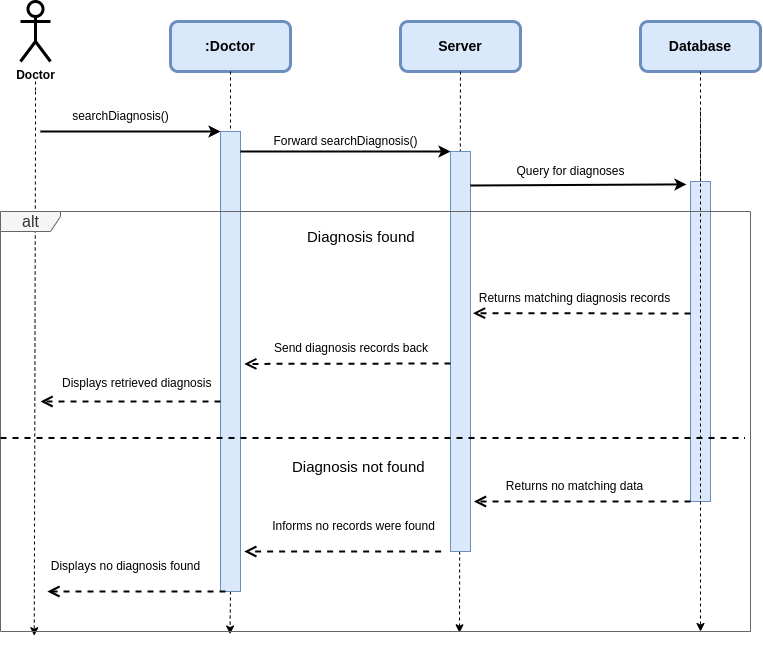

The diagram above was exported from draw.io. Its source (the exported page's mxGraphModel, read from the mxfile embedded in the PNG):
<mxGraphModel dx="1078" dy="765" grid="1" gridSize="10" guides="1" tooltips="1" connect="1" arrows="1" fold="1" page="1" pageScale="1" pageWidth="850" pageHeight="1100" background="#ffffff" math="0" shadow="0">
  <root>
    <mxCell id="0" />
    <mxCell id="1" parent="0" />
    <mxCell id="2" value="&lt;b&gt;Doctor&lt;br&gt;&lt;br&gt;&lt;/b&gt;" style="shape=umlActor;verticalLabelPosition=bottom;verticalAlign=top;html=1;outlineConnect=0;strokeWidth=3;rounded=1;" parent="1" vertex="1">
      <mxGeometry x="60" y="20" width="30" height="60" as="geometry" />
    </mxCell>
    <mxCell id="3" style="edgeStyle=none;html=1;dashed=1;strokeWidth=1;startArrow=none;entryX=0.045;entryY=1.01;entryDx=0;entryDy=0;entryPerimeter=0;" parent="1" target="90" edge="1">
      <mxGeometry relative="1" as="geometry">
        <mxPoint x="75" y="730" as="targetPoint" />
        <Array as="points">
          <mxPoint x="75" y="150" />
        </Array>
        <mxPoint x="75" y="110" as="sourcePoint" />
      </mxGeometry>
    </mxCell>
    <mxCell id="4" value="" style="endArrow=classic;html=1;strokeWidth=2;" parent="1" edge="1">
      <mxGeometry relative="1" as="geometry">
        <mxPoint x="80" y="150" as="sourcePoint" />
        <mxPoint x="260" y="150" as="targetPoint" />
      </mxGeometry>
    </mxCell>
    <mxCell id="6" value="searchDiagnosis()" style="text;html=1;align=center;verticalAlign=middle;resizable=0;points=[];autosize=1;strokeColor=none;fillColor=none;" parent="1" vertex="1">
      <mxGeometry x="100" y="120" width="120" height="30" as="geometry" />
    </mxCell>
    <mxCell id="8" value="&lt;span style=&quot;font-size: 14px;&quot;&gt;&lt;b&gt;&lt;font color=&quot;#000000&quot;&gt;:Doctor&lt;/font&gt;&lt;/b&gt;&lt;/span&gt;" style="rounded=1;whiteSpace=wrap;html=1;strokeWidth=3;fillColor=#dae8fc;strokeColor=#6c8ebf;" parent="1" vertex="1">
      <mxGeometry x="210" y="40" width="120" height="50" as="geometry" />
    </mxCell>
    <mxCell id="10" style="edgeStyle=none;html=1;exitX=0.5;exitY=1;exitDx=0;exitDy=0;dashed=1;strokeWidth=1;startArrow=none;entryX=0.306;entryY=1.006;entryDx=0;entryDy=0;entryPerimeter=0;" parent="1" source="20" target="90" edge="1">
      <mxGeometry relative="1" as="geometry">
        <mxPoint x="270" y="730" as="targetPoint" />
        <Array as="points" />
        <mxPoint x="85" y="60" as="sourcePoint" />
      </mxGeometry>
    </mxCell>
    <mxCell id="12" value="&lt;span style=&quot;font-size: 14px;&quot;&gt;&lt;b&gt;&lt;font color=&quot;#000000&quot;&gt;Server&lt;/font&gt;&lt;/b&gt;&lt;/span&gt;" style="rounded=1;whiteSpace=wrap;html=1;strokeWidth=3;fillColor=#dae8fc;strokeColor=#6c8ebf;" parent="1" vertex="1">
      <mxGeometry x="440" y="40" width="120" height="50" as="geometry" />
    </mxCell>
    <mxCell id="13" style="edgeStyle=none;html=1;dashed=1;strokeWidth=1;entryX=0.612;entryY=1.003;entryDx=0;entryDy=0;entryPerimeter=0;" parent="1" source="12" target="90" edge="1">
      <mxGeometry relative="1" as="geometry">
        <mxPoint x="500" y="720" as="targetPoint" />
        <Array as="points" />
        <mxPoint x="480" y="100" as="sourcePoint" />
      </mxGeometry>
    </mxCell>
    <mxCell id="18" value="" style="html=1;points=[];perimeter=orthogonalPerimeter;fontSize=13;fillColor=#dae8fc;strokeColor=#6c8ebf;" parent="1" vertex="1">
      <mxGeometry x="490" y="170" width="20" height="400" as="geometry" />
    </mxCell>
    <mxCell id="21" value="" style="edgeStyle=none;html=1;exitX=0.5;exitY=1;exitDx=0;exitDy=0;dashed=1;strokeWidth=1;endArrow=none;" parent="1" source="8" target="20" edge="1">
      <mxGeometry relative="1" as="geometry">
        <mxPoint x="270" y="570" as="targetPoint" />
        <Array as="points" />
        <mxPoint x="270" y="90" as="sourcePoint" />
      </mxGeometry>
    </mxCell>
    <mxCell id="20" value="" style="html=1;points=[];perimeter=orthogonalPerimeter;fontSize=13;fillColor=#dae8fc;strokeColor=#6c8ebf;" parent="1" vertex="1">
      <mxGeometry x="260" y="150" width="20" height="460" as="geometry" />
    </mxCell>
    <mxCell id="22" value="" style="endArrow=classic;html=1;strokeWidth=2;" parent="1" edge="1">
      <mxGeometry relative="1" as="geometry">
        <mxPoint x="280" y="170" as="sourcePoint" />
        <mxPoint x="490" y="170" as="targetPoint" />
        <Array as="points">
          <mxPoint x="380" y="170" />
        </Array>
      </mxGeometry>
    </mxCell>
    <mxCell id="25" value="Forward searchDiagnosis()" style="text;html=1;align=center;verticalAlign=middle;resizable=0;points=[];autosize=1;strokeColor=none;fillColor=none;" parent="1" vertex="1">
      <mxGeometry x="300" y="145" width="170" height="30" as="geometry" />
    </mxCell>
    <mxCell id="75" value="&lt;span style=&quot;font-size: 14px;&quot;&gt;&lt;b&gt;&lt;font color=&quot;#000000&quot;&gt;Database&lt;/font&gt;&lt;/b&gt;&lt;/span&gt;" style="rounded=1;whiteSpace=wrap;html=1;strokeWidth=3;fillColor=#dae8fc;strokeColor=#6c8ebf;" parent="1" vertex="1">
      <mxGeometry x="680" y="40" width="120" height="50" as="geometry" />
    </mxCell>
    <mxCell id="79" value="" style="endArrow=classic;html=1;strokeWidth=2;entryX=-0.2;entryY=0.009;entryDx=0;entryDy=0;entryPerimeter=0;" parent="1" target="81" edge="1">
      <mxGeometry relative="1" as="geometry">
        <mxPoint x="510" y="204" as="sourcePoint" />
        <mxPoint x="719.16" y="200.00000000000003" as="targetPoint" />
      </mxGeometry>
    </mxCell>
    <mxCell id="82" value="" style="edgeStyle=none;html=1;dashed=1;strokeWidth=1;exitX=0.5;exitY=1;exitDx=0;exitDy=0;endArrow=none;" parent="1" source="75" target="81" edge="1">
      <mxGeometry relative="1" as="geometry">
        <mxPoint x="740" y="720" as="targetPoint" />
        <Array as="points" />
        <mxPoint x="740" y="90" as="sourcePoint" />
      </mxGeometry>
    </mxCell>
    <mxCell id="81" value="" style="html=1;points=[];perimeter=orthogonalPerimeter;fontSize=13;fillColor=#dae8fc;strokeColor=#6c8ebf;" parent="1" vertex="1">
      <mxGeometry x="730" y="200" width="20" height="320" as="geometry" />
    </mxCell>
    <mxCell id="86" value="" style="edgeStyle=none;html=1;dashed=1;strokeWidth=1;startArrow=none;endArrow=none;" parent="1" edge="1">
      <mxGeometry relative="1" as="geometry">
        <mxPoint x="75" y="110" as="targetPoint" />
        <Array as="points" />
        <mxPoint x="75" y="100" as="sourcePoint" />
      </mxGeometry>
    </mxCell>
    <mxCell id="87" value="Query for diagnoses" style="text;html=1;align=center;verticalAlign=middle;resizable=0;points=[];autosize=1;strokeColor=none;fillColor=none;" parent="1" vertex="1">
      <mxGeometry x="545" y="175" width="130" height="30" as="geometry" />
    </mxCell>
    <mxCell id="90" value="&lt;font style=&quot;font-size: 16px;&quot;&gt;alt&lt;/font&gt;" style="shape=umlFrame;tabWidth=110;tabHeight=30;tabPosition=left;html=1;boundedLbl=1;labelInHeader=1;width=60;height=20;rounded=0;shadow=0;glass=0;sketch=0;fontSize=15;fillColor=#f5f5f5;fontColor=#333333;strokeColor=#666666;" parent="1" vertex="1">
      <mxGeometry x="40" y="230" width="750" height="420" as="geometry" />
    </mxCell>
    <mxCell id="91" value="Diagnosis found" style="text;rounded=0;shadow=0;glass=0;sketch=0;fontSize=15;" parent="90" vertex="1">
      <mxGeometry width="100" height="20" relative="1" as="geometry">
        <mxPoint x="305" y="10" as="offset" />
      </mxGeometry>
    </mxCell>
    <mxCell id="92" value="" style="line;strokeWidth=2;dashed=1;labelPosition=center;verticalLabelPosition=bottom;align=left;verticalAlign=top;spacingLeft=20;spacingTop=15;rounded=0;shadow=0;glass=0;sketch=0;fontSize=16;" parent="90" vertex="1">
      <mxGeometry x="0.001313293448125639" y="218.07891875356876" width="744.4444444444443" height="16.800000000000004" as="geometry" />
    </mxCell>
    <mxCell id="93" value="Diagnosis not found" style="text;rounded=0;shadow=0;glass=0;sketch=0;fontSize=15;" parent="90" vertex="1">
      <mxGeometry width="100" height="60" relative="1" as="geometry">
        <mxPoint x="290" y="240" as="offset" />
      </mxGeometry>
    </mxCell>
    <mxCell id="89" value="Returns matching diagnosis records" style="text;html=1;align=center;verticalAlign=middle;resizable=0;points=[];autosize=1;strokeColor=none;fillColor=none;" parent="90" vertex="1">
      <mxGeometry x="468.7508522727272" y="71.70439024390245" width="210" height="30" as="geometry" />
    </mxCell>
    <mxCell id="88" value="" style="html=1;verticalAlign=bottom;endArrow=open;dashed=1;endSize=8;strokeWidth=2;fontSize=13;entryX=1.042;entryY=0.315;entryDx=0;entryDy=0;entryPerimeter=0;" parent="90" edge="1">
      <mxGeometry x="0.4222" relative="1" as="geometry">
        <mxPoint x="690" y="102" as="sourcePoint" />
        <mxPoint x="472.5058522727271" y="101.70170731707324" as="targetPoint" />
        <mxPoint as="offset" />
      </mxGeometry>
    </mxCell>
    <mxCell id="27" value="Send diagnosis records back" style="text;whiteSpace=wrap;html=1;" parent="90" vertex="1">
      <mxGeometry x="271.8734172077922" y="122.92390243902437" width="233.7662337662337" height="59.99999999999999" as="geometry" />
    </mxCell>
    <mxCell id="98" value="" style="html=1;verticalAlign=bottom;endArrow=open;dashed=1;endSize=8;strokeWidth=2;fontSize=13;entryX=1.042;entryY=0.315;entryDx=0;entryDy=0;entryPerimeter=0;" parent="90" edge="1">
      <mxGeometry x="0.4222" relative="1" as="geometry">
        <mxPoint x="450" y="152" as="sourcePoint" />
        <mxPoint x="243.75085227272717" y="152.42853658536586" as="targetPoint" />
        <mxPoint as="offset" />
      </mxGeometry>
    </mxCell>
    <mxCell id="102" value="" style="html=1;verticalAlign=bottom;endArrow=open;dashed=1;endSize=8;strokeWidth=2;fontSize=13;" parent="90" edge="1">
      <mxGeometry x="0.4222" relative="1" as="geometry">
        <mxPoint x="220" y="190" as="sourcePoint" />
        <mxPoint x="40" y="190" as="targetPoint" />
        <mxPoint as="offset" />
      </mxGeometry>
    </mxCell>
    <mxCell id="103" value="Displays retrieved diagnosis&amp;nbsp;" style="text;whiteSpace=wrap;html=1;" parent="90" vertex="1">
      <mxGeometry x="60" y="158.08" width="170" height="31.92" as="geometry" />
    </mxCell>
    <mxCell id="105" value="" style="html=1;verticalAlign=bottom;endArrow=open;dashed=1;endSize=8;strokeWidth=2;fontSize=13;entryX=1.042;entryY=0.315;entryDx=0;entryDy=0;entryPerimeter=0;" parent="90" edge="1">
      <mxGeometry x="0.4222" relative="1" as="geometry">
        <mxPoint x="690" y="290" as="sourcePoint" />
        <mxPoint x="473.43585227272706" y="290.0017073170732" as="targetPoint" />
        <mxPoint as="offset" />
        <Array as="points" />
      </mxGeometry>
    </mxCell>
    <mxCell id="106" value="Returns no matching data" style="text;html=1;align=center;verticalAlign=middle;resizable=0;points=[];autosize=1;strokeColor=none;fillColor=none;" parent="90" vertex="1">
      <mxGeometry x="493.7483522727272" y="260.00439024390244" width="160" height="30" as="geometry" />
    </mxCell>
    <mxCell id="107" value="" style="html=1;verticalAlign=bottom;endArrow=open;dashed=1;endSize=8;strokeWidth=2;fontSize=13;" parent="90" edge="1">
      <mxGeometry x="0.4222" relative="1" as="geometry">
        <mxPoint x="440.625" y="340.0090243902439" as="sourcePoint" />
        <mxPoint x="243.75" y="340" as="targetPoint" />
        <mxPoint as="offset" />
        <Array as="points" />
      </mxGeometry>
    </mxCell>
    <mxCell id="108" value="Informs no records were found" style="text;html=1;align=center;verticalAlign=middle;resizable=0;points=[];autosize=1;strokeColor=none;fillColor=none;" parent="90" vertex="1">
      <mxGeometry x="257.8133522727272" y="300.00439024390244" width="190" height="30" as="geometry" />
    </mxCell>
    <mxCell id="109" value="" style="html=1;verticalAlign=bottom;endArrow=open;dashed=1;endSize=8;strokeWidth=2;fontSize=13;" parent="90" edge="1">
      <mxGeometry x="0.4222" relative="1" as="geometry">
        <mxPoint x="225" y="380" as="sourcePoint" />
        <mxPoint x="46.875" y="380" as="targetPoint" />
        <mxPoint as="offset" />
        <Array as="points" />
      </mxGeometry>
    </mxCell>
    <mxCell id="110" value="Displays no diagnosis found" style="text;html=1;align=center;verticalAlign=middle;resizable=0;points=[];autosize=1;strokeColor=none;fillColor=none;" parent="90" vertex="1">
      <mxGeometry x="39.99585227272717" y="340.00439024390244" width="170" height="30" as="geometry" />
    </mxCell>
    <mxCell id="80" style="edgeStyle=none;html=1;dashed=1;strokeWidth=1;startArrow=none;" parent="90" edge="1">
      <mxGeometry relative="1" as="geometry">
        <mxPoint x="700" y="420" as="targetPoint" />
        <Array as="points">
          <mxPoint x="700" y="420" />
        </Array>
        <mxPoint x="700" y="-100" as="sourcePoint" />
      </mxGeometry>
    </mxCell>
  </root>
</mxGraphModel>